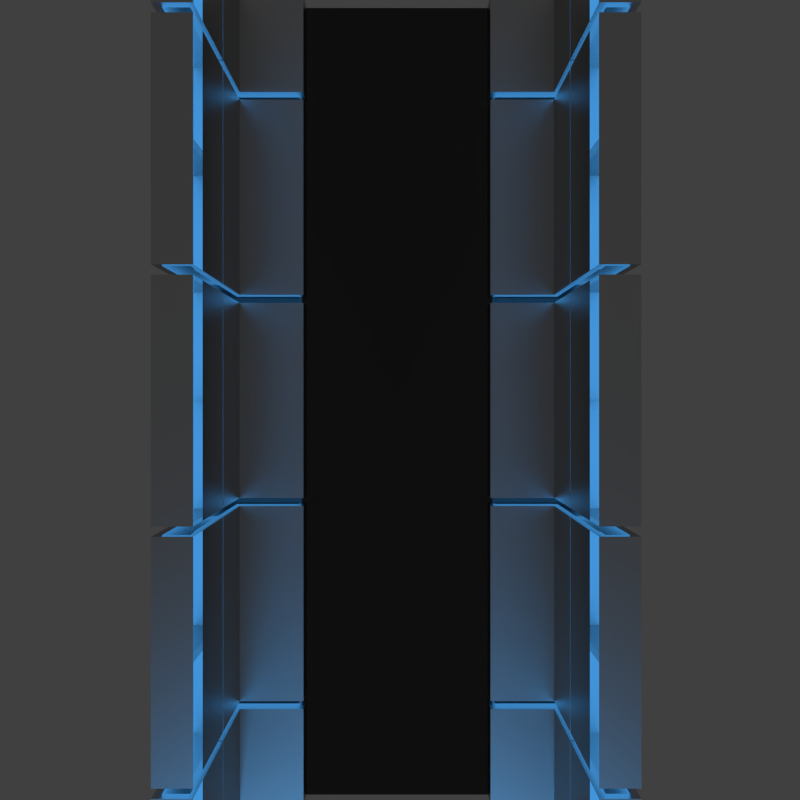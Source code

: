 # Source: map_classic_td.blend  (saved by Blender 2.75.0; exported with 4.5.12 LTS)
import bpy
from mathutils import Matrix  # noqa: F401  (used for matrix-valued properties, if any)

bpy.ops.wm.read_factory_settings(use_empty=True)
scene = bpy.context.scene
scene.name = 'Scene'

# ---- collections
col_collection_1 = bpy.data.collections.new('Collection 1'); scene.collection.children.link(col_collection_1)

# ---- materials (node trees are filled in below, after node groups)
mat_material_001 = bpy.data.materials.new('Material.001')
mat_material_001.alpha_threshold = 0.0
mat_material_001.roughness = 0.5
mat_material_002 = bpy.data.materials.new('Material.002')
mat_material_002.alpha_threshold = 0.0
mat_material_002.roughness = 0.5
mat_material_002.line_color = (0.0, 0.0, 0.0, 1.0)
mat_material = bpy.data.materials.new('Material')
mat_material.alpha_threshold = 0.0
mat_material.roughness = 0.5
mat_material.line_color = (0.0, 0.0, 0.0, 1.0)

# ---- material node trees
mat_material_001.use_nodes = True; mat_material_001.node_tree.nodes.clear()
_N = mat_material_001.node_tree.nodes; _L = mat_material_001.node_tree.links
n0 = _N.new('ShaderNodeOutputMaterial'); n0.name = 'Material Output'; n0.location = (300, 300)
n1 = _N.new('ShaderNodeBsdfGlass'); n1.name = 'Glass BSDF'; n1.location = (10, 300)
n1.distribution = 'GGX'
n1.inputs[0].default_value = (0.1626, 0.1626, 0.1626, 1.0)
n1.inputs[2].default_value = 1.45
_L.new(n1.outputs[0], n0.inputs[0])
n0.is_active_output = True
mat_material_002.use_nodes = True; mat_material_002.node_tree.nodes.clear()
_N = mat_material_002.node_tree.nodes; _L = mat_material_002.node_tree.links
n0 = _N.new('ShaderNodeOutputMaterial'); n0.name = 'Material Output'; n0.location = (300, 300)
n0.width = 120
n1 = _N.new('ShaderNodeEmission'); n1.name = 'Emission'; n1.location = (10, 300)
n1.inputs[0].default_value = (0.07528, 0.4108, 0.9699, 1.0)
_L.new(n1.outputs[0], n0.inputs[0])
n0.is_active_output = True
mat_material.use_nodes = True; mat_material.node_tree.nodes.clear()
_N = mat_material.node_tree.nodes; _L = mat_material.node_tree.links
n0 = _N.new('ShaderNodeOutputMaterial'); n0.name = 'Material Output'; n0.location = (300, 300)
n1 = _N.new('ShaderNodeBsdfAnisotropic'); n1.name = 'Glossy BSDF'; n1.location = (10, 300)
n1.distribution = 'ASHIKHMIN_SHIRLEY'
n1.inputs[1].default_value = 0.4472
_L.new(n1.outputs[0], n0.inputs[0])
n0.is_active_output = True

# ---- world
world_world = bpy.data.worlds.new('World'); scene.world = world_world
world_world.color = (0.05088, 0.05088, 0.05088)
world_world.use_sun_shadow = False
world_world.sun_shadow_jitter_overblur = 0.0
world_world.cycles.sampling_method = 'MANUAL'
world_world.cycles.sample_map_resolution = 256

# ---- cameras
cam_camera = bpy.data.cameras.new('Camera')
cam_camera.clip_end = 100.0
cam_camera.lens = 32.63
cam_camera.sensor_width = 32.0
cam_camera.sensor_height = 18.0
cam_camera.ortho_scale = 7.314
cam_camera.dof.focus_distance = 0.0

# ---- lights
light_sun_001 = bpy.data.lights.new('Sun.001', 'SUN')
light_sun_001.color = (0.05666, 0.3013, 0.6738)
light_sun_001.transmission_factor = 0.0
light_sun_001.angle = 0.1993
light_sun_001.energy = 2.5
light_sun_001.shadow_buffer_clip_start = 0.5
light_sun_001.shadow_soft_size = 0.1
light_sun_001.shadow_cascade_max_distance = 1000.0
light_sun_001.cycles.max_bounces = 256
light_sun_001.cycles.use_multiple_importance_sampling = False

# ---- meshes
me_plane = bpy.data.meshes.new('Plane')
me_plane.from_pydata([(-1.882, -1.0, -0.5288), (1.361, -1.0, -0.5289), (-1.882, 1.0, -0.5288), (1.361, 1.0, -0.5289), (-1.882, 1.0, -0.5288), (1.361, 1.0, -0.5289), (-1.882, -1.0, -0.5288), (1.361, -1.0, -0.5289)], [], [(0, 1, 3, 2), (4, 6, 7, 5)])
me_plane.materials.append(mat_material_001)
me_plane.use_remesh_preserve_volume = False
me_plane.use_remesh_preserve_attributes = False
me_plane.use_mirror_vertex_groups = False
me_plane.update()
me_cube_001 = bpy.data.meshes.new('Cube.001')
me_cube_001.from_pydata([(-17.27, -5.114, -3.508), (-17.27, -3.114, -3.508), (7.562, -3.114, -3.508), (7.562, -5.114, -3.508), (-17.27, -5.114, -2.713), (-17.27, -3.114, -2.713), (7.562, -3.114, -2.713), (7.562, -5.114, -2.713), (-17.27, -5.761, -3.508), (7.562, -5.761, -3.508), (-17.27, -5.761, -2.713), (7.562, -5.761, -2.713), (-17.27, -5.114, -0.008874), (7.562, -5.114, -0.008874), (-17.27, -5.761, -0.008874), (7.562, -5.761, -0.008874), (-17.27, 5.114, -3.508), (-17.27, 3.114, -3.508), (7.562, 3.114, -3.508), (7.562, 5.114, -3.508), (-17.27, 5.114, -2.713), (-17.27, 3.114, -2.713), (7.562, 3.114, -2.713), (7.562, 5.114, -2.713), (-17.27, 5.751, -3.508), (7.562, 5.751, -3.508), (-17.27, 5.751, -2.713), (7.562, 5.751, -2.713), (-17.27, 5.114, -0.008874), (7.562, 5.114, -0.008874), (-17.27, 5.751, -0.008874), (7.562, 5.751, -0.008874), (-17.27, -5.114, 3.26), (-17.27, -5.063, 3.26), (7.562, -5.063, 3.26), (7.562, -5.114, 3.26), (-17.27, -5.114, 2.713), (-17.27, -5.063, 2.713), (7.562, -5.063, 2.713), (7.562, -5.114, 2.713), (-17.27, -5.761, 3.26), (7.562, -5.761, 3.26), (-17.27, -5.761, 2.713), (7.562, -5.761, 2.713), (-17.27, -5.114, 0.008874), (7.562, -5.114, 0.008874), (-17.27, -5.761, 0.008874), (7.562, -5.761, 0.008874), (-17.27, 5.114, 3.26), (-17.27, 5.155, 3.26), (7.562, 5.155, 3.26), (7.562, 5.114, 3.26), (-17.27, 5.114, 2.713), (-17.27, 5.155, 2.713), (7.562, 5.155, 2.713), (7.562, 5.114, 2.713), (-17.27, 5.751, 3.26), (7.562, 5.751, 3.26), (-17.27, 5.751, 2.713), (7.562, 5.751, 2.713), (-17.27, 5.114, 0.008874), (7.562, 5.114, 0.008874), (-17.27, 5.751, 0.008874), (7.562, 5.751, 0.008874)], [], [(4, 5, 1, 0), (5, 6, 2, 1), (6, 7, 3, 2), (0, 3, 9, 8), (0, 1, 2, 3), (7, 6, 5, 4), (11, 10, 8, 9), (11, 9, 3, 7), (13, 15, 11, 7), (8, 10, 4, 0), (13, 12, 14, 15), (4, 10, 14, 12), (7, 4, 12, 13), (15, 14, 10, 11), (20, 16, 17, 21), (21, 17, 18, 22), (22, 18, 19, 23), (16, 24, 25, 19), (16, 19, 18, 17), (23, 20, 21, 22), (27, 25, 24, 26), (27, 23, 19, 25), (29, 23, 27, 31), (24, 16, 20, 26), (29, 31, 30, 28), (20, 28, 30, 26), (23, 29, 28, 20), (31, 27, 26, 30), (36, 32, 33, 37), (37, 33, 34, 38), (38, 34, 35, 39), (32, 40, 41, 35), (32, 35, 34, 33), (39, 36, 37, 38), (43, 41, 40, 42), (43, 39, 35, 41), (45, 39, 43, 47), (40, 32, 36, 42), (45, 47, 46, 44), (36, 44, 46, 42), (39, 45, 44, 36), (47, 43, 42, 46), (52, 53, 49, 48), (53, 54, 50, 49), (54, 55, 51, 50), (48, 51, 57, 56), (48, 49, 50, 51), (55, 54, 53, 52), (59, 58, 56, 57), (59, 57, 51, 55), (61, 63, 59, 55), (56, 58, 52, 48), (61, 60, 62, 63), (52, 58, 62, 60), (55, 52, 60, 61), (63, 62, 58, 59)])
me_cube_001.materials.append(mat_material_002)
me_cube_001.use_remesh_preserve_volume = False
me_cube_001.use_remesh_preserve_attributes = False
me_cube_001.use_mirror_vertex_groups = False
me_cube_001.update()
me_cube = bpy.data.meshes.new('Cube')
me_cube.from_pydata([(-0.1235, -2.931, -3.361), (-0.1235, -4.931, -3.361), (-3.183, -4.931, -3.361), (-3.183, -2.931, -3.361), (-0.1235, -2.931, -2.397), (-0.1235, -4.931, -2.397), (-3.183, -4.931, -2.397), (-3.183, -2.931, -2.397), (-0.1235, -5.959, -3.361), (-3.183, -5.959, -3.361), (-0.1235, -5.959, -2.397), (-3.183, -5.959, -2.397), (-0.1235, -4.931, -0.05027), (-3.183, -4.931, -0.05027), (-0.1235, -5.959, -0.05027), (-3.183, -5.959, -0.05027), (0.1235, -2.931, -3.361), (0.1235, -4.931, -3.361), (3.183, -4.931, -3.361), (3.183, -2.931, -3.361), (0.1235, -2.931, -2.397), (0.1235, -4.931, -2.397), (3.183, -4.931, -2.397), (3.183, -2.931, -2.397), (0.1235, -5.959, -3.361), (3.183, -5.959, -3.361), (0.1235, -5.959, -2.397), (3.183, -5.959, -2.397), (0.1235, -4.931, -0.05027), (3.183, -4.931, -0.05027), (0.1235, -5.959, -0.05027), (3.183, -5.959, -0.05027), (-0.1235, 2.931, -3.361), (-0.1235, 4.931, -3.361), (-3.183, 4.931, -3.361), (-3.183, 2.931, -3.361), (-0.1235, 2.931, -2.397), (-0.1235, 4.931, -2.397), (-3.183, 4.931, -2.397), (-3.183, 2.931, -2.397), (-0.1235, 5.959, -3.361), (-3.183, 5.959, -3.361), (-0.1235, 5.959, -2.397), (-3.183, 5.959, -2.397), (-0.1235, 4.931, -0.05027), (-3.183, 4.931, -0.05027), (-0.1235, 5.959, -0.05027), (-3.183, 5.959, -0.05027), (0.1235, 2.931, -3.361), (0.1235, 4.931, -3.361), (3.183, 4.931, -3.361), (3.183, 2.931, -3.361), (0.1235, 2.931, -2.397), (0.1235, 4.931, -2.397), (3.183, 4.931, -2.397), (3.183, 2.931, -2.397), (0.1235, 5.959, -3.361), (3.183, 5.959, -3.361), (0.1235, 5.959, -2.397), (3.183, 5.959, -2.397), (0.1235, 4.931, -0.05027), (3.183, 4.931, -0.05027), (0.1235, 5.959, -0.05027), (3.183, 5.959, -0.05027), (-0.1235, -4.931, 3.361), (-3.183, -4.931, 3.361), (-0.1235, -4.931, 2.397), (-3.183, -4.931, 2.397), (-0.1235, -5.959, 3.361), (-3.183, -5.959, 3.361), (-0.1235, -5.959, 2.397), (-3.183, -5.959, 2.397), (-0.1235, -4.931, 0.05027), (-3.183, -4.931, 0.05027), (-0.1235, -5.959, 0.05027), (-3.183, -5.959, 0.05027), (0.1235, -4.931, 3.361), (3.183, -4.931, 3.361), (0.1235, -4.931, 2.397), (3.183, -4.931, 2.397), (0.1235, -5.959, 3.361), (3.183, -5.959, 3.361), (0.1235, -5.959, 2.397), (3.183, -5.959, 2.397), (0.1235, -4.931, 0.05027), (3.183, -4.931, 0.05027), (0.1235, -5.959, 0.05027), (3.183, -5.959, 0.05027), (-0.1235, 4.931, 3.361), (-3.183, 4.931, 3.361), (-0.1235, 4.931, 2.397), (-3.183, 4.931, 2.397), (-0.1235, 5.959, 3.361), (-3.183, 5.959, 3.361), (-0.1235, 5.959, 2.397), (-3.183, 5.959, 2.397), (-0.1235, 4.931, 0.05027), (-3.183, 4.931, 0.05027), (-0.1235, 5.959, 0.05027), (-3.183, 5.959, 0.05027), (0.1235, 4.931, 3.361), (3.183, 4.931, 3.361), (0.1235, 4.931, 2.397), (3.183, 4.931, 2.397), (0.1235, 5.959, 3.361), (3.183, 5.959, 3.361), (0.1235, 5.959, 2.397), (3.183, 5.959, 2.397), (0.1235, 4.931, 0.05027), (3.183, 4.931, 0.05027), (0.1235, 5.959, 0.05027), (3.183, 5.959, 0.05027), (6.243, -2.931, -3.361), (6.243, -4.931, -3.361), (3.183, -4.931, -3.361), (3.183, -2.931, -3.361), (6.243, -2.931, -2.397), (6.243, -4.931, -2.397), (3.183, -4.931, -2.397), (3.183, -2.931, -2.397), (6.243, -5.959, -3.361), (3.183, -5.959, -3.361), (6.243, -5.959, -2.397), (3.183, -5.959, -2.397), (6.243, -4.931, -0.05027), (3.183, -4.931, -0.05027), (6.243, -5.959, -0.05027), (3.183, -5.959, -0.05027), (6.49, -2.931, -3.361), (6.49, -4.931, -3.361), (9.549, -4.931, -3.361), (9.549, -2.931, -3.361), (6.49, -2.931, -2.397), (6.49, -4.931, -2.397), (9.549, -4.931, -2.397), (9.549, -2.931, -2.397), (6.49, -5.959, -3.361), (9.549, -5.959, -3.361), (6.49, -5.959, -2.397), (9.549, -5.959, -2.397), (6.49, -4.931, -0.05027), (9.549, -4.931, -0.05027), (6.49, -5.959, -0.05027), (9.549, -5.959, -0.05027), (6.243, 2.931, -3.361), (6.243, 4.931, -3.361), (3.183, 4.931, -3.361), (3.183, 2.931, -3.361), (6.243, 2.931, -2.397), (6.243, 4.931, -2.397), (3.183, 4.931, -2.397), (3.183, 2.931, -2.397), (6.243, 5.959, -3.361), (3.183, 5.959, -3.361), (6.243, 5.959, -2.397), (3.183, 5.959, -2.397), (6.243, 4.931, -0.05027), (3.183, 4.931, -0.05027), (6.243, 5.959, -0.05027), (3.183, 5.959, -0.05027), (6.49, 2.931, -3.361), (6.49, 4.931, -3.361), (9.549, 4.931, -3.361), (9.549, 2.931, -3.361), (6.49, 2.931, -2.397), (6.49, 4.931, -2.397), (9.549, 4.931, -2.397), (9.549, 2.931, -2.397), (6.49, 5.959, -3.361), (9.549, 5.959, -3.361), (6.49, 5.959, -2.397), (9.549, 5.959, -2.397), (6.49, 4.931, -0.05027), (9.549, 4.931, -0.05027), (6.49, 5.959, -0.05027), (9.549, 5.959, -0.05027), (6.243, -4.931, 3.361), (3.183, -4.931, 3.361), (6.243, -4.931, 2.397), (3.183, -4.931, 2.397), (6.243, -5.959, 3.361), (3.183, -5.959, 3.361), (6.243, -5.959, 2.397), (3.183, -5.959, 2.397), (6.243, -4.931, 0.05027), (3.183, -4.931, 0.05027), (6.243, -5.959, 0.05027), (3.183, -5.959, 0.05027), (6.49, -4.931, 3.361), (9.549, -4.931, 3.361), (6.49, -4.931, 2.397), (9.549, -4.931, 2.397), (6.49, -5.959, 3.361), (9.549, -5.959, 3.361), (6.49, -5.959, 2.397), (9.549, -5.959, 2.397), (6.49, -4.931, 0.05027), (9.549, -4.931, 0.05027), (6.49, -5.959, 0.05027), (9.549, -5.959, 0.05027), (6.243, 4.931, 3.361), (3.183, 4.931, 3.361), (6.243, 4.931, 2.397), (3.183, 4.931, 2.397), (6.243, 5.959, 3.361), (3.183, 5.959, 3.361), (6.243, 5.959, 2.397), (3.183, 5.959, 2.397), (6.243, 4.931, 0.05027), (3.183, 4.931, 0.05027), (6.243, 5.959, 0.05027), (3.183, 5.959, 0.05027), (6.49, 4.931, 3.361), (9.549, 4.931, 3.361), (6.49, 4.931, 2.397), (9.549, 4.931, 2.397), (6.49, 5.959, 3.361), (9.549, 5.959, 3.361), (6.49, 5.959, 2.397), (9.549, 5.959, 2.397), (6.49, 4.931, 0.05027), (9.549, 4.931, 0.05027), (6.49, 5.959, 0.05027), (9.549, 5.959, 0.05027), (12.61, -2.931, -3.361), (12.61, -4.931, -3.361), (9.549, -4.931, -3.361), (9.549, -2.931, -3.361), (12.61, -2.931, -2.397), (12.61, -4.931, -2.397), (9.549, -4.931, -2.397), (9.549, -2.931, -2.397), (12.61, -5.959, -3.361), (9.549, -5.959, -3.361), (12.61, -5.959, -2.397), (9.549, -5.959, -2.397), (12.61, -4.931, -0.05027), (9.549, -4.931, -0.05027), (12.61, -5.959, -0.05027), (9.549, -5.959, -0.05027), (12.86, -2.931, -3.361), (12.86, -4.931, -3.361), (15.92, -4.931, -3.361), (15.92, -2.931, -3.361), (12.86, -2.931, -2.397), (12.86, -4.931, -2.397), (15.92, -4.931, -2.397), (15.92, -2.931, -2.397), (12.86, -5.959, -3.361), (15.92, -5.959, -3.361), (12.86, -5.959, -2.397), (15.92, -5.959, -2.397), (12.86, -4.931, -0.05027), (15.92, -4.931, -0.05027), (12.86, -5.959, -0.05027), (15.92, -5.959, -0.05027), (12.61, 2.931, -3.361), (12.61, 4.931, -3.361), (9.549, 4.931, -3.361), (9.549, 2.931, -3.361), (12.61, 2.931, -2.397), (12.61, 4.931, -2.397), (9.549, 4.931, -2.397), (9.549, 2.931, -2.397), (12.61, 5.959, -3.361), (9.549, 5.959, -3.361), (12.61, 5.959, -2.397), (9.549, 5.959, -2.397), (12.61, 4.931, -0.05027), (9.549, 4.931, -0.05027), (12.61, 5.959, -0.05027), (9.549, 5.959, -0.05027), (12.86, 2.931, -3.361), (12.86, 4.931, -3.361), (15.92, 4.931, -3.361), (15.92, 2.931, -3.361), (12.86, 2.931, -2.397), (12.86, 4.931, -2.397), (15.92, 4.931, -2.397), (15.92, 2.931, -2.397), (12.86, 5.959, -3.361), (15.92, 5.959, -3.361), (12.86, 5.959, -2.397), (15.92, 5.959, -2.397), (12.86, 4.931, -0.05027), (15.92, 4.931, -0.05027), (12.86, 5.959, -0.05027), (15.92, 5.959, -0.05027), (12.61, -4.931, 3.361), (9.549, -4.931, 3.361), (12.61, -4.931, 2.397), (9.549, -4.931, 2.397), (12.61, -5.959, 3.361), (9.549, -5.959, 3.361), (12.61, -5.959, 2.397), (9.549, -5.959, 2.397), (12.61, -4.931, 0.05027), (9.549, -4.931, 0.05027), (12.61, -5.959, 0.05027), (9.549, -5.959, 0.05027), (12.86, -4.931, 3.361), (15.92, -4.931, 3.361), (12.86, -4.931, 2.397), (15.92, -4.931, 2.397), (12.86, -5.959, 3.361), (15.92, -5.959, 3.361), (12.86, -5.959, 2.397), (15.92, -5.959, 2.397), (12.86, -4.931, 0.05027), (15.92, -4.931, 0.05027), (12.86, -5.959, 0.05027), (15.92, -5.959, 0.05027), (12.61, 4.931, 3.361), (9.549, 4.931, 3.361), (12.61, 4.931, 2.397), (9.549, 4.931, 2.397), (12.61, 5.959, 3.361), (9.549, 5.959, 3.361), (12.61, 5.959, 2.397), (9.549, 5.959, 2.397), (12.61, 4.931, 0.05027), (9.549, 4.931, 0.05027), (12.61, 5.959, 0.05027), (9.549, 5.959, 0.05027), (12.86, 4.931, 3.361), (15.92, 4.931, 3.361), (12.86, 4.931, 2.397), (15.92, 4.931, 2.397), (12.86, 5.959, 3.361), (15.92, 5.959, 3.361), (12.86, 5.959, 2.397), (15.92, 5.959, 2.397), (12.86, 4.931, 0.05027), (15.92, 4.931, 0.05027), (12.86, 5.959, 0.05027), (15.92, 5.959, 0.05027), (18.98, -2.931, -3.361), (18.98, -4.931, -3.361), (15.92, -4.931, -3.361), (15.92, -2.931, -3.361), (18.98, -2.931, -2.397), (18.98, -4.931, -2.397), (15.92, -4.931, -2.397), (15.92, -2.931, -2.397), (18.98, -5.959, -3.361), (15.92, -5.959, -3.361), (18.98, -5.959, -2.397), (15.92, -5.959, -2.397), (18.98, -4.931, -0.05027), (15.92, -4.931, -0.05027), (18.98, -5.959, -0.05027), (15.92, -5.959, -0.05027), (19.22, -2.931, -3.361), (19.22, -4.931, -3.361), (22.28, -4.931, -3.361), (22.28, -2.931, -3.361), (19.22, -2.931, -2.397), (19.22, -4.931, -2.397), (22.28, -4.931, -2.397), (22.28, -2.931, -2.397), (19.22, -5.959, -3.361), (22.28, -5.959, -3.361), (19.22, -5.959, -2.397), (22.28, -5.959, -2.397), (19.22, -4.931, -0.05027), (22.28, -4.931, -0.05027), (19.22, -5.959, -0.05027), (22.28, -5.959, -0.05027), (18.98, 2.931, -3.361), (18.98, 4.931, -3.361), (15.92, 4.931, -3.361), (15.92, 2.931, -3.361), (18.98, 2.931, -2.397), (18.98, 4.931, -2.397), (15.92, 4.931, -2.397), (15.92, 2.931, -2.397), (18.98, 5.959, -3.361), (15.92, 5.959, -3.361), (18.98, 5.959, -2.397), (15.92, 5.959, -2.397), (18.98, 4.931, -0.05027), (15.92, 4.931, -0.05027), (18.98, 5.959, -0.05027), (15.92, 5.959, -0.05027), (19.22, 2.931, -3.361), (19.22, 4.931, -3.361), (22.28, 4.931, -3.361), (22.28, 2.931, -3.361), (19.22, 2.931, -2.397), (19.22, 4.931, -2.397), (22.28, 4.931, -2.397), (22.28, 2.931, -2.397), (19.22, 5.959, -3.361), (22.28, 5.959, -3.361), (19.22, 5.959, -2.397), (22.28, 5.959, -2.397), (19.22, 4.931, -0.05027), (22.28, 4.931, -0.05027), (19.22, 5.959, -0.05027), (22.28, 5.959, -0.05027), (18.98, -4.931, 3.361), (15.92, -4.931, 3.361), (18.98, -4.931, 2.397), (15.92, -4.931, 2.397), (18.98, -5.959, 3.361), (15.92, -5.959, 3.361), (18.98, -5.959, 2.397), (15.92, -5.959, 2.397), (18.98, -4.931, 0.05027), (15.92, -4.931, 0.05027), (18.98, -5.959, 0.05027), (15.92, -5.959, 0.05027), (19.22, -4.931, 3.361), (22.28, -4.931, 3.361), (19.22, -4.931, 2.397), (22.28, -4.931, 2.397), (19.22, -5.959, 3.361), (22.28, -5.959, 3.361), (19.22, -5.959, 2.397), (22.28, -5.959, 2.397), (19.22, -4.931, 0.05027), (22.28, -4.931, 0.05027), (19.22, -5.959, 0.05027), (22.28, -5.959, 0.05027), (18.98, 4.931, 3.361), (15.92, 4.931, 3.361), (18.98, 4.931, 2.397), (15.92, 4.931, 2.397), (18.98, 5.959, 3.361), (15.92, 5.959, 3.361), (18.98, 5.959, 2.397), (15.92, 5.959, 2.397), (18.98, 4.931, 0.05027), (15.92, 4.931, 0.05027), (18.98, 5.959, 0.05027), (15.92, 5.959, 0.05027), (19.22, 4.931, 3.361), (22.28, 4.931, 3.361), (19.22, 4.931, 2.397), (22.28, 4.931, 2.397), (19.22, 5.959, 3.361), (22.28, 5.959, 3.361), (19.22, 5.959, 2.397), (22.28, 5.959, 2.397), (19.22, 4.931, 0.05027), (22.28, 4.931, 0.05027), (19.22, 5.959, 0.05027), (22.28, 5.959, 0.05027)], [], [(0, 1, 2, 3), (4, 7, 6, 5), (0, 4, 5, 1), (8, 9, 2, 1), (2, 6, 7, 3), (4, 0, 3, 7), (8, 10, 11, 9), (1, 5, 10, 8), (9, 11, 6, 2), (12, 14, 10, 5), (12, 13, 15, 14), (14, 15, 11, 10), (15, 13, 6, 11), (5, 6, 13, 12), (16, 19, 18, 17), (20, 21, 22, 23), (16, 17, 21, 20), (24, 17, 18, 25), (18, 19, 23, 22), (20, 23, 19, 16), (24, 25, 27, 26), (17, 24, 26, 21), (25, 18, 22, 27), (28, 21, 26, 30), (28, 30, 31, 29), (30, 26, 27, 31), (31, 27, 22, 29), (21, 28, 29, 22), (32, 35, 34, 33), (36, 37, 38, 39), (32, 33, 37, 36), (40, 33, 34, 41), (34, 35, 39, 38), (36, 39, 35, 32), (40, 41, 43, 42), (33, 40, 42, 37), (41, 34, 38, 43), (44, 37, 42, 46), (44, 46, 47, 45), (46, 42, 43, 47), (47, 43, 38, 45), (37, 44, 45, 38), (48, 49, 50, 51), (52, 55, 54, 53), (48, 52, 53, 49), (56, 57, 50, 49), (50, 54, 55, 51), (52, 48, 51, 55), (56, 58, 59, 57), (49, 53, 58, 56), (57, 59, 54, 50), (60, 62, 58, 53), (60, 61, 63, 62), (62, 63, 59, 58), (63, 61, 54, 59), (53, 54, 61, 60), (68, 64, 65, 69), (68, 69, 71, 70), (64, 68, 70, 66), (69, 65, 67, 71), (72, 66, 70, 74), (72, 74, 75, 73), (74, 70, 71, 75), (75, 71, 67, 73), (66, 72, 73, 67), (80, 81, 77, 76), (80, 82, 83, 81), (76, 78, 82, 80), (81, 83, 79, 77), (84, 86, 82, 78), (84, 85, 87, 86), (86, 87, 83, 82), (87, 85, 79, 83), (78, 79, 85, 84), (92, 93, 89, 88), (92, 94, 95, 93), (88, 90, 94, 92), (93, 95, 91, 89), (96, 98, 94, 90), (96, 97, 99, 98), (98, 99, 95, 94), (99, 97, 91, 95), (90, 91, 97, 96), (104, 100, 101, 105), (104, 105, 107, 106), (100, 104, 106, 102), (105, 101, 103, 107), (108, 102, 106, 110), (108, 110, 111, 109), (110, 106, 107, 111), (111, 107, 103, 109), (102, 108, 109, 103), (112, 113, 114, 115), (116, 119, 118, 117), (112, 116, 117, 113), (120, 121, 114, 113), (114, 118, 119, 115), (116, 112, 115, 119), (120, 122, 123, 121), (113, 117, 122, 120), (121, 123, 118, 114), (124, 126, 122, 117), (124, 125, 127, 126), (126, 127, 123, 122), (127, 125, 118, 123), (117, 118, 125, 124), (128, 131, 130, 129), (132, 133, 134, 135), (128, 129, 133, 132), (136, 129, 130, 137), (130, 131, 135, 134), (132, 135, 131, 128), (136, 137, 139, 138), (129, 136, 138, 133), (137, 130, 134, 139), (140, 133, 138, 142), (140, 142, 143, 141), (142, 138, 139, 143), (143, 139, 134, 141), (133, 140, 141, 134), (144, 147, 146, 145), (148, 149, 150, 151), (144, 145, 149, 148), (152, 145, 146, 153), (146, 147, 151, 150), (148, 151, 147, 144), (152, 153, 155, 154), (145, 152, 154, 149), (153, 146, 150, 155), (156, 149, 154, 158), (156, 158, 159, 157), (158, 154, 155, 159), (159, 155, 150, 157), (149, 156, 157, 150), (160, 161, 162, 163), (164, 167, 166, 165), (160, 164, 165, 161), (168, 169, 162, 161), (162, 166, 167, 163), (164, 160, 163, 167), (168, 170, 171, 169), (161, 165, 170, 168), (169, 171, 166, 162), (172, 174, 170, 165), (172, 173, 175, 174), (174, 175, 171, 170), (175, 173, 166, 171), (165, 166, 173, 172), (180, 176, 177, 181), (180, 181, 183, 182), (176, 180, 182, 178), (181, 177, 179, 183), (184, 178, 182, 186), (184, 186, 187, 185), (186, 182, 183, 187), (187, 183, 179, 185), (178, 184, 185, 179), (192, 193, 189, 188), (192, 194, 195, 193), (188, 190, 194, 192), (193, 195, 191, 189), (196, 198, 194, 190), (196, 197, 199, 198), (198, 199, 195, 194), (199, 197, 191, 195), (190, 191, 197, 196), (204, 205, 201, 200), (204, 206, 207, 205), (200, 202, 206, 204), (205, 207, 203, 201), (208, 210, 206, 202), (208, 209, 211, 210), (210, 211, 207, 206), (211, 209, 203, 207), (202, 203, 209, 208), (216, 212, 213, 217), (216, 217, 219, 218), (212, 216, 218, 214), (217, 213, 215, 219), (220, 214, 218, 222), (220, 222, 223, 221), (222, 218, 219, 223), (223, 219, 215, 221), (214, 220, 221, 215), (224, 225, 226, 227), (228, 231, 230, 229), (224, 228, 229, 225), (232, 233, 226, 225), (226, 230, 231, 227), (228, 224, 227, 231), (232, 234, 235, 233), (225, 229, 234, 232), (233, 235, 230, 226), (236, 238, 234, 229), (236, 237, 239, 238), (238, 239, 235, 234), (239, 237, 230, 235), (229, 230, 237, 236), (240, 243, 242, 241), (244, 245, 246, 247), (240, 241, 245, 244), (248, 241, 242, 249), (242, 243, 247, 246), (244, 247, 243, 240), (248, 249, 251, 250), (241, 248, 250, 245), (249, 242, 246, 251), (252, 245, 250, 254), (252, 254, 255, 253), (254, 250, 251, 255), (255, 251, 246, 253), (245, 252, 253, 246), (256, 259, 258, 257), (260, 261, 262, 263), (256, 257, 261, 260), (264, 257, 258, 265), (258, 259, 263, 262), (260, 263, 259, 256), (264, 265, 267, 266), (257, 264, 266, 261), (265, 258, 262, 267), (268, 261, 266, 270), (268, 270, 271, 269), (270, 266, 267, 271), (271, 267, 262, 269), (261, 268, 269, 262), (272, 273, 274, 275), (276, 279, 278, 277), (272, 276, 277, 273), (280, 281, 274, 273), (274, 278, 279, 275), (276, 272, 275, 279), (280, 282, 283, 281), (273, 277, 282, 280), (281, 283, 278, 274), (284, 286, 282, 277), (284, 285, 287, 286), (286, 287, 283, 282), (287, 285, 278, 283), (277, 278, 285, 284), (292, 288, 289, 293), (292, 293, 295, 294), (288, 292, 294, 290), (293, 289, 291, 295), (296, 290, 294, 298), (296, 298, 299, 297), (298, 294, 295, 299), (299, 295, 291, 297), (290, 296, 297, 291), (304, 305, 301, 300), (304, 306, 307, 305), (300, 302, 306, 304), (305, 307, 303, 301), (308, 310, 306, 302), (308, 309, 311, 310), (310, 311, 307, 306), (311, 309, 303, 307), (302, 303, 309, 308), (316, 317, 313, 312), (316, 318, 319, 317), (312, 314, 318, 316), (317, 319, 315, 313), (320, 322, 318, 314), (320, 321, 323, 322), (322, 323, 319, 318), (323, 321, 315, 319), (314, 315, 321, 320), (328, 324, 325, 329), (328, 329, 331, 330), (324, 328, 330, 326), (329, 325, 327, 331), (332, 326, 330, 334), (332, 334, 335, 333), (334, 330, 331, 335), (335, 331, 327, 333), (326, 332, 333, 327), (336, 337, 338, 339), (340, 343, 342, 341), (336, 340, 341, 337), (344, 345, 338, 337), (338, 342, 343, 339), (340, 336, 339, 343), (344, 346, 347, 345), (337, 341, 346, 344), (345, 347, 342, 338), (348, 350, 346, 341), (348, 349, 351, 350), (350, 351, 347, 346), (351, 349, 342, 347), (341, 342, 349, 348), (352, 355, 354, 353), (356, 357, 358, 359), (352, 353, 357, 356), (360, 353, 354, 361), (354, 355, 359, 358), (356, 359, 355, 352), (360, 361, 363, 362), (353, 360, 362, 357), (361, 354, 358, 363), (364, 357, 362, 366), (364, 366, 367, 365), (366, 362, 363, 367), (367, 363, 358, 365), (357, 364, 365, 358), (368, 371, 370, 369), (372, 373, 374, 375), (368, 369, 373, 372), (376, 369, 370, 377), (370, 371, 375, 374), (372, 375, 371, 368), (376, 377, 379, 378), (369, 376, 378, 373), (377, 370, 374, 379), (380, 373, 378, 382), (380, 382, 383, 381), (382, 378, 379, 383), (383, 379, 374, 381), (373, 380, 381, 374), (384, 385, 386, 387), (388, 391, 390, 389), (384, 388, 389, 385), (392, 393, 386, 385), (386, 390, 391, 387), (388, 384, 387, 391), (392, 394, 395, 393), (385, 389, 394, 392), (393, 395, 390, 386), (396, 398, 394, 389), (396, 397, 399, 398), (398, 399, 395, 394), (399, 397, 390, 395), (389, 390, 397, 396), (404, 400, 401, 405), (404, 405, 407, 406), (400, 404, 406, 402), (405, 401, 403, 407), (408, 402, 406, 410), (408, 410, 411, 409), (410, 406, 407, 411), (411, 407, 403, 409), (402, 408, 409, 403), (416, 417, 413, 412), (416, 418, 419, 417), (412, 414, 418, 416), (417, 419, 415, 413), (420, 422, 418, 414), (420, 421, 423, 422), (422, 423, 419, 418), (423, 421, 415, 419), (414, 415, 421, 420), (428, 429, 425, 424), (428, 430, 431, 429), (424, 426, 430, 428), (429, 431, 427, 425), (432, 434, 430, 426), (432, 433, 435, 434), (434, 435, 431, 430), (435, 433, 427, 431), (426, 427, 433, 432), (440, 436, 437, 441), (440, 441, 443, 442), (436, 440, 442, 438), (441, 437, 439, 443), (444, 438, 442, 446), (444, 446, 447, 445), (446, 442, 443, 447), (447, 443, 439, 445), (438, 444, 445, 439)])
me_cube.materials.append(mat_material)
me_cube.use_remesh_preserve_volume = False
me_cube.use_remesh_preserve_attributes = False
me_cube.use_mirror_vertex_groups = False
me_cube.update()

# ---- objects
ob_sun = bpy.data.objects.new('Sun', light_sun_001)
ob_plane = bpy.data.objects.new('Plane', me_plane)
ob_cube_001 = bpy.data.objects.new('Cube.001', me_cube_001)
ob_cube = bpy.data.objects.new('Cube', me_cube)
ob_camera = bpy.data.objects.new('Camera', cam_camera)

# ---- transforms, parenting, visibility, modifiers, constraints
ob_sun.location = (8.115, 0.0, 4.891)
ob_sun.rotation_euler = (2.153, -3.302, 1.642)
ob_sun.lineart.crease_threshold = 0.0
ob_plane.location = (-2.849, 0.0, 2.871)
ob_plane.scale = (7.84, 6.048, 6.048)
ob_plane.lineart.crease_threshold = 0.0
ob_cube_001.location = (0.0, 0.0, 2.714)
ob_cube_001.visible_camera = False
ob_cube_001.lineart.crease_threshold = 0.0
ob_cube.location = (4.629, 0.0, 2.867)
ob_cube.rotation_euler = (0.0, 0.0, 3.142)
ob_cube.lock_rotations_4d = False
ob_cube.empty_display_type = 'ARROWS'
ob_cube.lineart.crease_threshold = 0.0
ob_camera.location = (-4.934, 0.09234, 26.04)
ob_camera.rotation_euler = (0.0, 0.0, 1.571)
ob_camera.lock_rotations_4d = False
ob_camera.empty_display_type = 'ARROWS'
ob_camera.color = (0.0, 0.0, 0.0, 0.0)
ob_camera.display_type = 'WIRE'
ob_camera.lineart.crease_threshold = 0.0

# ---- collection membership
col_collection_1.objects.link(ob_sun)
col_collection_1.objects.link(ob_plane)
col_collection_1.objects.link(ob_cube_001)
col_collection_1.objects.link(ob_cube)
col_collection_1.objects.link(ob_camera)

# ---- scene / render settings (as saved in the file)
scene.camera = ob_camera
scene.frame_start = 1; scene.frame_end = 250; scene.frame_set(0)
scene.render.engine = 'CYCLES'
scene.render.image_settings.compression = 90
scene.render.resolution_x = 1080
scene.render.resolution_percentage = 50
scene.render.dither_intensity = 0.0
scene.render.film_transparent = True
scene.render.use_border = True
scene.render.bake_margin = 2
scene.render.bake_bias = 0.0
scene.cycles.use_denoising = False
scene.cycles.samples = 100
scene.cycles.sampling_pattern = 'TABULATED_SOBOL'
scene.cycles.light_sampling_threshold = 0.0
scene.cycles.use_adaptive_sampling = False
scene.cycles.use_light_tree = False
scene.cycles.caustics_reflective = False
scene.cycles.caustics_refractive = False
scene.cycles.blur_glossy = 0.0
scene.cycles.volume_bounces = 1
scene.cycles.pixel_filter_type = 'GAUSSIAN'
scene.cycles.sample_clamp_indirect = 0.0
scene.view_settings.view_transform = 'Standard'
bpy.context.view_layer.update()
